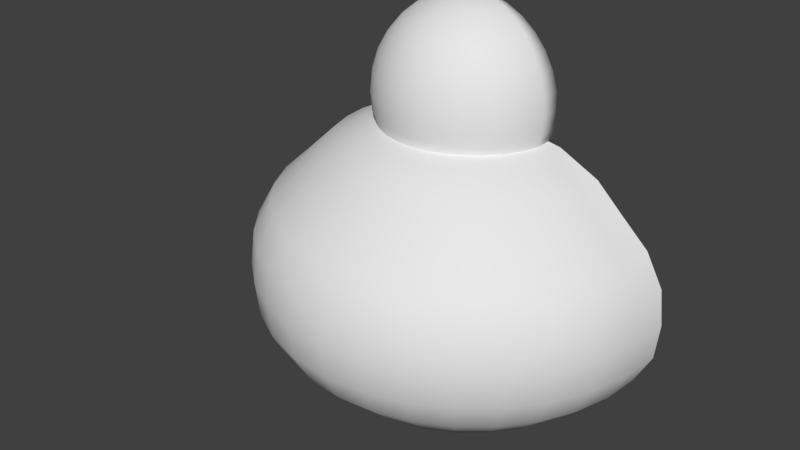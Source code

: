 # Source: Brioche_01_SPLIT.blend  (saved by Blender 2.78.0; exported with 4.5.12 LTS)
import bpy
from mathutils import Matrix  # noqa: F401  (used for matrix-valued properties, if any)

bpy.ops.wm.read_factory_settings(use_empty=True)
scene = bpy.context.scene
scene.name = 'Scene'

# ---- collections
col_collection_1 = bpy.data.collections.new('Collection 1'); scene.collection.children.link(col_collection_1)

# ---- materials (node trees are filled in below, after node groups)
mat_material = bpy.data.materials.new('Material')
mat_material.alpha_threshold = 0.0
mat_material.use_transparent_shadow = False
mat_material.roughness = 0.5
mat_material.line_color = (0.0, 0.0, 0.0, 1.0)

# ---- material node trees

# ---- world
world_world = bpy.data.worlds.new('World'); scene.world = world_world
world_world.color = (0.05088, 0.05088, 0.05088)
world_world.use_sun_shadow = False
world_world.sun_shadow_jitter_overblur = 0.0
world_world.cycles.sampling_method = 'MANUAL'

# ---- meshes
me_cube_001 = bpy.data.meshes.new('Cube.001')
me_cube_001.from_pydata([(0.04226, 0.203, 2.902), (0.0829, 0.4073, 2.838), (0.1204, 0.5956, 2.736), (0.1532, 0.7606, 2.598), (0.1801, 0.8961, 2.429), (0.2001, 0.9967, 2.238), (0.2125, 1.059, 2.029), (0.2166, 1.08, 1.813), (0.2125, 1.059, 1.596), (0.2001, 0.9967, 1.388), (0.0829, 0.1907, 2.902), (0.1626, 0.3831, 2.838), (0.2361, 0.5605, 2.736), (0.3005, 0.716, 2.598), (0.3533, 0.8435, 2.429), (0.3926, 0.9383, 2.238), (0.4168, 0.9967, 2.029), (0.4249, 1.016, 1.813), (0.4168, 0.9967, 1.596), (0.3926, 0.9383, 1.388), (0.1204, 0.1707, 2.902), (0.2361, 0.3439, 2.838), (0.3427, 0.5035, 2.736), (0.4362, 0.6434, 2.598), (0.5129, 0.7582, 2.429), (0.5699, 0.8435, 2.238), (0.6051, 0.8961, 2.029), (0.6169, 0.9138, 1.813), (0.6051, 0.8961, 1.596), (0.5699, 0.8435, 1.388), (0.1532, 0.1437, 2.902), (0.3005, 0.291, 2.838), (0.4362, 0.4268, 2.736), (0.5552, 0.5458, 2.598), (0.6528, 0.6434, 2.429), (0.7254, 0.716, 2.238), (0.7701, 0.7606, 2.029), (0.7852, 0.7757, 1.813), (0.7701, 0.7606, 1.596), (0.7254, 0.716, 1.388), (0.1801, 0.1109, 2.902), (0.3533, 0.2266, 2.838), (0.5129, 0.3333, 2.736), (0.6528, 0.4268, 2.598), (0.7677, 0.5035, 2.429), (0.853, 0.5605, 2.238), (0.9055, 0.5956, 2.029), (0.9233, 0.6075, 1.813), (0.9055, 0.5956, 1.596), (0.853, 0.5605, 1.388), (0.2001, 0.07346, 2.902), (0.3926, 0.1532, 2.838), (0.5699, 0.2266, 2.736), (0.7254, 0.291, 2.598), (0.853, 0.3439, 2.429), (0.9478, 0.3831, 2.238), (1.006, 0.4073, 2.029), (1.026, 0.4155, 1.813), (1.006, 0.4073, 1.596), (0.9478, 0.3831, 1.388), (0.2125, 0.03282, 2.902), (0.4168, 0.07346, 2.838), (0.6051, 0.1109, 2.736), (0.7701, 0.1437, 2.598), (0.9055, 0.1707, 2.429), (1.006, 0.1907, 2.238), (1.068, 0.203, 2.029), (1.089, 0.2072, 1.813), (1.068, 0.203, 1.596), (1.006, 0.1907, 1.388), (0.2166, -0.00944, 2.902), (0.4249, -0.00944, 2.838), (0.6169, -0.00944, 2.736), (0.7852, -0.00944, 2.598), (0.9233, -0.00944, 2.429), (1.026, -0.00944, 2.238), (1.089, -0.00944, 2.029), (1.11, -0.00944, 1.813), (1.089, -0.00944, 1.596), (1.026, -0.00944, 1.452), (-2.041e-07, -0.00944, 2.923), (-0.2166, -0.00944, 2.902), (-0.4249, -0.00944, 2.838), (-0.6169, -0.00944, 2.736), (-0.7852, -0.00944, 2.598), (-0.9233, -0.00944, 2.429), (-1.026, -0.00944, 2.238), (-1.089, -0.00944, 2.029), (-1.11, -0.00944, 1.813), (-1.089, -0.00944, 1.596), (-1.026, -0.00944, 1.452), (-0.2125, 0.03282, 2.902), (-0.4168, 0.07346, 2.838), (-0.6051, 0.1109, 2.736), (-0.7701, 0.1437, 2.598), (-0.9055, 0.1707, 2.429), (-1.006, 0.1907, 2.238), (-1.068, 0.203, 2.029), (-1.089, 0.2072, 1.813), (-1.068, 0.203, 1.596), (-1.006, 0.1907, 1.388), (-0.2001, 0.07346, 2.902), (-0.3926, 0.1532, 2.838), (-0.5699, 0.2266, 2.736), (-0.7254, 0.291, 2.598), (-0.853, 0.3439, 2.429), (-0.9478, 0.3831, 2.238), (-1.006, 0.4073, 2.029), (-1.026, 0.4155, 1.813), (-1.006, 0.4073, 1.596), (-0.9478, 0.3831, 1.388), (-0.1801, 0.1109, 2.902), (-0.3533, 0.2266, 2.838), (-0.5129, 0.3333, 2.736), (-0.6528, 0.4268, 2.598), (-0.7677, 0.5035, 2.429), (-0.853, 0.5605, 2.238), (-0.9055, 0.5956, 2.029), (-0.9233, 0.6075, 1.813), (-0.9055, 0.5956, 1.596), (-0.853, 0.5605, 1.388), (-0.1532, 0.1437, 2.902), (-0.3005, 0.291, 2.838), (-0.4362, 0.4268, 2.736), (-0.5552, 0.5458, 2.598), (-0.6528, 0.6434, 2.429), (-0.7254, 0.716, 2.238), (-0.7701, 0.7606, 2.029), (-0.7852, 0.7757, 1.813), (-0.7701, 0.7606, 1.596), (-0.7254, 0.716, 1.388), (-0.1204, 0.1707, 2.902), (-0.2361, 0.3439, 2.838), (-0.3427, 0.5035, 2.736), (-0.4362, 0.6434, 2.598), (-0.5129, 0.7582, 2.429), (-0.5699, 0.8435, 2.238), (-0.6051, 0.8961, 2.029), (-0.6169, 0.9138, 1.813), (-0.6051, 0.8961, 1.596), (-0.5699, 0.8435, 1.388), (-0.0829, 0.1907, 2.902), (-0.1626, 0.3831, 2.838), (-0.2361, 0.5605, 2.736), (-0.3005, 0.716, 2.598), (-0.3533, 0.8435, 2.429), (-0.3926, 0.9383, 2.238), (-0.4168, 0.9967, 2.029), (-0.4249, 1.016, 1.813), (-0.4168, 0.9967, 1.596), (-0.3926, 0.9383, 1.388), (-0.04226, 0.203, 2.902), (-0.0829, 0.4073, 2.838), (-0.1204, 0.5956, 2.736), (-0.1532, 0.7606, 2.598), (-0.1801, 0.8961, 2.429), (-0.2001, 0.9967, 2.238), (-0.2125, 1.059, 2.029), (-0.2166, 1.08, 1.813), (-0.2125, 1.059, 1.596), (-0.2001, 0.9967, 1.388), (3.855e-08, 0.2072, 2.902), (8.406e-08, 0.4155, 2.838), (1.171e-07, 0.6075, 2.736), (1.668e-07, 0.7757, 2.598), (2.992e-07, 0.9138, 2.429), (6.751e-08, 1.016, 2.238), (2.826e-07, 1.08, 2.029), (2.992e-07, 1.101, 1.813), (2.826e-07, 1.08, 1.596), (6.751e-08, 1.016, 1.388), (0.4104, -2.43e-07, -1.654), (0.8397, -2.344e-07, -1.643), (1.235, -3.205e-07, -1.645), (1.582, -2.688e-07, -1.606), (1.9, -3.057e-07, -1.337), (2.226, -5.477e-08, -1.03), (2.433, -4.684e-07, -0.6475), (2.481, -4.305e-07, -0.2258), (2.433, -4.684e-07, 0.1959), (2.226, -1.653e-07, 0.5787), (1.9, -3.057e-07, 0.885), (1.582, -2.688e-07, 1.192), (1.108, -2.102e-07, 1.43), (1.026, -0.00944, 1.452), (0.4104, -2.86e-07, 1.482), (0.4018, 0.08798, 1.482), (0.8229, 0.1726, 1.471), (1.086, 0.2506, 1.43), (1.551, 0.3189, 1.192), (1.863, 0.3816, 0.885), (2.183, 0.4458, 0.5787), (2.386, 0.4866, 0.1959), (2.433, 0.4961, -0.2258), (2.386, 0.4866, -0.6475), (2.183, 0.4458, -1.03), (1.863, 0.3816, -1.337), (1.551, 0.3189, -1.606), (1.211, 0.2506, -1.645), (0.8229, 0.1726, -1.643), (0.4018, 0.08798, -1.654), (0.3764, 0.1726, -1.654), (0.7731, 0.3385, -1.643), (1.139, 0.4915, -1.645), (1.459, 0.6255, -1.606), (1.753, 0.7485, -1.337), (2.054, 0.8744, -1.03), (2.245, 0.9544, -0.6475), (2.29, 0.9731, -0.2258), (2.245, 0.9544, 0.1959), (2.054, 0.8744, 0.5787), (1.753, 0.7485, 0.885), (1.459, 0.6255, 1.192), (1.021, 0.4915, 1.43), (0.7731, 0.3385, 1.471), (0.3764, 0.1726, 1.482), (0.3352, 0.2506, 1.482), (0.6921, 0.4915, 1.471), (0.9154, 0.7135, 1.43), (1.309, 0.9081, 1.192), (1.574, 1.087, 0.885), (1.845, 1.269, 0.5786), (2.017, 1.386, 0.1959), (2.057, 1.413, -0.2258), (2.017, 1.386, -0.6475), (1.845, 1.269, -1.03), (1.574, 1.087, -1.337), (1.309, 0.9081, -1.606), (1.021, 0.7135, -1.645), (0.6921, 0.4915, -1.643), (0.3352, 0.2506, -1.654), (0.2796, 0.3189, -1.654), (0.5832, 0.6255, -1.643), (0.863, 0.9081, -1.646), (1.108, 1.156, -1.606), (1.333, 1.383, -1.337), (1.563, 1.616, -1.03), (1.71, 1.764, -0.6475), (1.744, 1.798, -0.2258), (1.71, 1.764, 0.1959), (1.563, 1.616, 0.5786), (1.333, 1.383, 0.885), (1.108, 1.156, 1.191), (0.7731, 0.9081, 1.43), (0.5832, 0.6255, 1.471), (0.2796, 0.3189, 1.482), (0.212, 0.375, 1.482), (0.4505, 0.7356, 1.471), (0.5997, 1.068, 1.43), (0.863, 1.359, 1.191), (1.04, 1.626, 0.8849), (1.221, 1.9, 0.5786), (1.336, 2.074, 0.1959), (1.363, 2.114, -0.2258), (1.336, 2.074, -0.6475), (1.221, 1.9, -1.03), (1.04, 1.626, -1.337), (0.863, 1.359, -1.606), (0.6703, 1.068, -1.646), (0.4505, 0.7356, -1.643), (0.212, 0.375, -1.654), (0.1348, 0.4167, -1.654), (0.2991, 0.8173, -1.643), (0.4505, 1.187, -1.646), (0.5832, 1.51, -1.606), (0.7048, 1.807, -1.337), (0.8295, 2.111, -1.03), (0.9088, 2.304, -0.6475), (0.9273, 2.349, -0.2258), (0.9088, 2.304, 0.1959), (0.8295, 2.111, 0.5786), (0.7048, 1.807, 0.8849), (0.5832, 1.51, 1.191), (0.4018, 1.187, 1.43), (0.2991, 0.8173, 1.471), (0.1348, 0.4167, 1.482), (0.05102, 0.4423, 1.482), (0.1348, 0.8677, 1.471), (0.1872, 1.26, 1.43), (0.2796, 1.603, 1.191), (0.3416, 1.918, 0.8849), (0.4052, 2.241, 0.5786), (0.4456, 2.446, 0.1959), (0.455, 2.494, -0.2258), (0.4456, 2.446, -0.6475), (0.4052, 2.241, -1.03), (0.3416, 1.918, -1.337), (0.2796, 1.603, -1.607), (0.212, 1.26, -1.647), (0.1348, 0.8677, -1.643), (0.05102, 0.4423, -1.654), (-0.03608, -8.168e-07, 1.486), (-1.972, 1.5e-07, 0.885), (-2.298, -2.759e-07, 0.5787), (-2.505, 2.894e-07, 0.1959), (-2.554, 1.758e-07, -0.2258), (-2.505, 2.894e-07, -0.6475), (-2.298, -2.759e-07, -1.03), (-1.972, 1.5e-07, -1.337), (-1.654, 4.12e-08, -1.606), (-1.308, -1.31e-07, -1.645), (-0.9119, -1.138e-07, -1.643), (-0.4826, -2.602e-07, -1.654), (-1.654, 4.12e-08, 1.192), (-1.18, -2.241e-07, 1.43), (-1.026, -0.00944, 1.452), (-0.4826, -2.516e-07, 1.482), (-1.935, 0.3816, 0.885), (-2.255, 0.4458, 0.5787), (-2.458, 0.4866, 0.1959), (-2.505, 0.4961, -0.2258), (-2.458, 0.4866, -0.6475), (-2.255, 0.4458, -1.03), (-1.935, 0.3816, -1.337), (-1.623, 0.3189, -1.606), (-1.283, 0.2506, -1.645), (-0.8951, 0.1726, -1.643), (-0.474, 0.08798, -1.654), (-1.623, 0.3189, 1.192), (-1.158, 0.2506, 1.43), (-0.8951, 0.1726, 1.471), (-0.474, 0.08798, 1.482), (-1.825, 0.7485, 0.885), (-2.126, 0.8744, 0.5787), (-2.317, 0.9544, 0.1959), (-2.362, 0.9731, -0.2258), (-2.317, 0.9544, -0.6475), (-2.126, 0.8744, -1.03), (-1.825, 0.7485, -1.337), (-1.531, 0.6255, -1.606), (-1.211, 0.4915, -1.645), (-0.8452, 0.3385, -1.643), (-0.4486, 0.1726, -1.654), (-1.531, 0.6255, 1.192), (-1.093, 0.4915, 1.43), (-0.8452, 0.3385, 1.471), (-0.4486, 0.1726, 1.482), (-1.646, 1.087, 0.885), (-1.917, 1.269, 0.5786), (-2.089, 1.386, 0.1959), (-2.129, 1.413, -0.2258), (-2.089, 1.386, -0.6475), (-1.917, 1.269, -1.03), (-1.646, 1.087, -1.337), (-1.382, 0.9081, -1.606), (-1.093, 0.7135, -1.645), (-0.7643, 0.4915, -1.643), (-0.4073, 0.2506, -1.654), (-0.03608, -2.842e-07, -1.658), (-1.382, 0.9081, 1.192), (-0.9876, 0.7135, 1.43), (-0.7643, 0.4915, 1.471), (-0.4073, 0.2506, 1.482), (-1.405, 1.383, 0.885), (-1.636, 1.616, 0.5786), (-1.782, 1.764, 0.1959), (-1.816, 1.798, -0.2258), (-1.782, 1.764, -0.6475), (-1.636, 1.616, -1.03), (-1.405, 1.383, -1.337), (-1.18, 1.156, -1.606), (-0.9351, 0.9081, -1.646), (-0.6554, 0.6255, -1.643), (-0.3518, 0.3189, -1.654), (-1.18, 1.156, 1.191), (-0.8452, 0.9081, 1.43), (-0.6554, 0.6255, 1.471), (-0.3518, 0.3189, 1.482), (-1.112, 1.626, 0.8849), (-1.293, 1.9, 0.5786), (-1.408, 2.074, 0.1959), (-1.435, 2.114, -0.2258), (-1.408, 2.074, -0.6475), (-1.293, 1.9, -1.03), (-1.112, 1.626, -1.337), (-0.9351, 1.359, -1.606), (-0.7425, 1.068, -1.646), (-0.5227, 0.7356, -1.643), (-0.2841, 0.375, -1.654), (-0.9351, 1.359, 1.191), (-0.6718, 1.068, 1.43), (-0.5227, 0.7356, 1.471), (-0.2841, 0.375, 1.482), (-0.777, 1.807, 0.8849), (-0.9017, 2.111, 0.5786), (-0.981, 2.304, 0.1959), (-0.9995, 2.349, -0.2258), (-0.981, 2.304, -0.6475), (-0.9017, 2.111, -1.03), (-0.777, 1.807, -1.337), (-0.6554, 1.51, -1.606), (-0.5227, 1.187, -1.646), (-0.3712, 0.8173, -1.643), (-0.2069, 0.4167, -1.654), (-0.6554, 1.51, 1.191), (-0.474, 1.187, 1.43), (-0.3712, 0.8173, 1.471), (-0.2069, 0.4167, 1.482), (-0.4138, 1.918, 0.8849), (-0.4774, 2.241, 0.5786), (-0.5178, 2.446, 0.1959), (-0.5272, 2.494, -0.2258), (-0.5178, 2.446, -0.6475), (-0.4774, 2.241, -1.03), (-0.4138, 1.918, -1.337), (-0.3518, 1.603, -1.607), (-0.2841, 1.26, -1.647), (-0.2069, 0.8677, -1.643), (-0.1232, 0.4423, -1.654), (-0.3518, 1.603, 1.191), (-0.2593, 1.26, 1.43), (-0.2069, 0.8677, 1.471), (-0.1232, 0.4423, 1.482), (-0.03608, 1.956, 0.8849), (-0.03608, 2.285, 0.5786), (-0.03608, 2.494, 0.1959), (-0.03608, 2.543, -0.2258), (-0.03608, 2.494, -0.6475), (-0.03608, 2.285, -1.03), (-0.03608, 1.956, -1.337), (-0.03608, 1.635, -1.607), (-0.03608, 1.284, -1.647), (-0.03608, 0.8846, -1.643), (-0.03608, 0.451, -1.654), (-0.03608, 1.635, 1.191), (-0.03608, 1.284, 1.43), (-0.03608, 0.8846, 1.471), (-0.03608, 0.451, 1.482), (0.4015, -0.03616, -1.625), (0.8223, -0.03616, -1.614), (1.21, -0.03616, -1.615), (1.55, -0.03616, -1.577), (1.862, -0.03616, -1.313), (2.181, -0.03616, -1.013), (2.384, -0.03616, -0.6379), (2.431, -0.03616, -0.2246), (2.384, -0.03616, 0.1887), (2.181, -0.03616, 0.5639), (1.862, -0.03616, 0.8641), (1.55, -0.03616, 1.165), (1.085, -0.03616, 1.398), (-1.934, -0.03616, 0.8641), (-2.253, -0.03616, 0.5639), (-2.456, -0.03616, 0.1887), (-2.503, -0.03616, -0.2246), (-2.456, -0.03616, -0.6379), (-2.253, -0.03616, -1.013), (-1.934, -0.03616, -1.313), (-1.622, -0.03616, -1.577), (-1.282, -0.03616, -1.615), (-0.8945, -0.03616, -1.614), (-0.4737, -0.03616, -1.625), (-1.622, -0.03616, 1.165), (-1.158, -0.03616, 1.398), (-0.03608, -0.03616, -1.628)], [], [(168, 167, 6, 7), (161, 80, 0), (169, 168, 7, 8), (162, 161, 0, 1), (170, 169, 8, 9), (163, 162, 1, 2), (164, 163, 2, 3), (165, 164, 3, 4), (166, 165, 4, 5), (167, 166, 5, 6), (6, 5, 15, 16), (7, 6, 16, 17), (0, 80, 10), (8, 7, 17, 18), (1, 0, 10, 11), (9, 8, 18, 19), (2, 1, 11, 12), (3, 2, 12, 13), (4, 3, 13, 14), (5, 4, 14, 15), (13, 12, 22, 23), (14, 13, 23, 24), (15, 14, 24, 25), (16, 15, 25, 26), (17, 16, 26, 27), (10, 80, 20), (18, 17, 27, 28), (11, 10, 20, 21), (19, 18, 28, 29), (12, 11, 21, 22), (27, 26, 36, 37), (20, 80, 30), (28, 27, 37, 38), (21, 20, 30, 31), (29, 28, 38, 39), (22, 21, 31, 32), (23, 22, 32, 33), (24, 23, 33, 34), (25, 24, 34, 35), (26, 25, 35, 36), (33, 32, 42, 43), (34, 33, 43, 44), (35, 34, 44, 45), (36, 35, 45, 46), (37, 36, 46, 47), (30, 80, 40), (38, 37, 47, 48), (31, 30, 40, 41), (39, 38, 48, 49), (32, 31, 41, 42), (47, 46, 56, 57), (40, 80, 50), (48, 47, 57, 58), (41, 40, 50, 51), (49, 48, 58, 59), (42, 41, 51, 52), (43, 42, 52, 53), (44, 43, 53, 54), (45, 44, 54, 55), (46, 45, 55, 56), (54, 53, 63, 64), (55, 54, 64, 65), (56, 55, 65, 66), (57, 56, 66, 67), (50, 80, 60), (58, 57, 67, 68), (51, 50, 60, 61), (59, 58, 68, 69), (52, 51, 61, 62), (53, 52, 62, 63), (60, 80, 70), (68, 67, 77, 78), (61, 60, 70, 71), (69, 68, 78, 79), (62, 61, 71, 72), (63, 62, 72, 73), (64, 63, 73, 74), (65, 64, 74, 75), (66, 65, 75, 76), (67, 66, 76, 77), (90, 89, 99, 100), (83, 82, 92, 93), (84, 83, 93, 94), (85, 84, 94, 95), (86, 85, 95, 96), (87, 86, 96, 97), (88, 87, 97, 98), (81, 80, 91), (89, 88, 98, 99), (82, 81, 91, 92), (97, 96, 106, 107), (98, 97, 107, 108), (91, 80, 101), (99, 98, 108, 109), (92, 91, 101, 102), (100, 99, 109, 110), (93, 92, 102, 103), (94, 93, 103, 104), (95, 94, 104, 105), (96, 95, 105, 106), (103, 102, 112, 113), (104, 103, 113, 114), (105, 104, 114, 115), (106, 105, 115, 116), (107, 106, 116, 117), (108, 107, 117, 118), (101, 80, 111), (109, 108, 118, 119), (102, 101, 111, 112), (110, 109, 119, 120), (117, 116, 126, 127), (118, 117, 127, 128), (111, 80, 121), (119, 118, 128, 129), (112, 111, 121, 122), (120, 119, 129, 130), (113, 112, 122, 123), (114, 113, 123, 124), (115, 114, 124, 125), (116, 115, 125, 126), (124, 123, 133, 134), (125, 124, 134, 135), (126, 125, 135, 136), (127, 126, 136, 137), (128, 127, 137, 138), (121, 80, 131), (129, 128, 138, 139), (122, 121, 131, 132), (130, 129, 139, 140), (123, 122, 132, 133), (138, 137, 147, 148), (131, 80, 141), (139, 138, 148, 149), (132, 131, 141, 142), (140, 139, 149, 150), (133, 132, 142, 143), (134, 133, 143, 144), (135, 134, 144, 145), (136, 135, 145, 146), (137, 136, 146, 147), (145, 144, 154, 155), (146, 145, 155, 156), (147, 146, 156, 157), (148, 147, 157, 158), (141, 80, 151), (149, 148, 158, 159), (142, 141, 151, 152), (150, 149, 159, 160), (143, 142, 152, 153), (144, 143, 153, 154), (151, 80, 161), (159, 158, 168, 169), (152, 151, 161, 162), (160, 159, 169, 170), (153, 152, 162, 163), (154, 153, 163, 164), (155, 154, 164, 165), (156, 155, 165, 166), (157, 156, 166, 167), (158, 157, 167, 168), (215, 291, 186), (203, 204, 197, 198), (201, 202, 199, 200), (204, 205, 196, 197), (209, 210, 191, 192), (210, 211, 190, 191), (208, 209, 192, 193), (212, 213, 188, 189), (206, 207, 194, 195), (205, 206, 195, 196), (196, 195, 176, 175), (211, 212, 189, 190), (202, 203, 198, 199), (213, 214, 187, 188), (348, 201, 200), (188, 187, 184, 183), (194, 193, 178, 177), (199, 198, 173, 172), (187, 186, 185, 184), (195, 194, 177, 176), (200, 199, 172, 171), (190, 189, 182, 181), (189, 188, 183, 182), (348, 200, 171), (191, 190, 181, 180), (198, 197, 174, 173), (193, 192, 179, 178), (192, 191, 180, 179), (197, 196, 175, 174), (186, 291, 185), (226, 225, 206, 205), (220, 219, 212, 211), (216, 291, 215), (348, 231, 230), (237, 238, 223, 224), (239, 240, 221, 222), (233, 234, 227, 228), (241, 242, 219, 220), (228, 227, 204, 203), (236, 237, 224, 225), (240, 241, 220, 221), (245, 291, 216), (232, 233, 228, 229), (234, 235, 226, 227), (224, 223, 208, 207), (415, 414, 281, 282), (348, 423, 290), (424, 425, 278, 279), (417, 416, 283, 284), (413, 424, 279, 280), (223, 222, 209, 208), (420, 419, 286, 287), (426, 427, 276, 277), (414, 413, 280, 281), (422, 421, 288, 289), (425, 426, 277, 278), (219, 218, 213, 212), (421, 420, 287, 288), (416, 415, 282, 283), (423, 422, 289, 290), (418, 417, 284, 285), (427, 291, 276), (230, 229, 202, 201), (281, 280, 271, 270), (287, 286, 265, 264), (289, 288, 263, 262), (288, 287, 264, 263), (419, 418, 285, 286), (229, 228, 203, 202), (278, 277, 274, 273), (290, 289, 262, 261), (276, 291, 275), (284, 283, 268, 267), (348, 290, 261), (214, 215, 186, 187), (244, 245, 216, 217), (242, 243, 218, 219), (231, 232, 229, 230), (248, 247, 244, 243), (249, 248, 243, 242), (218, 217, 214, 213), (286, 285, 266, 265), (279, 278, 273, 272), (280, 279, 272, 271), (282, 281, 270, 269), (277, 276, 275, 274), (222, 221, 210, 209), (268, 269, 252, 253), (266, 267, 254, 255), (275, 291, 246), (283, 282, 269, 268), (285, 284, 267, 266), (227, 226, 205, 204), (267, 268, 253, 254), (263, 264, 257, 258), (264, 265, 256, 257), (274, 275, 246, 247), (273, 274, 247, 248), (217, 216, 215, 214), (269, 270, 251, 252), (261, 262, 259, 260), (270, 271, 250, 251), (265, 266, 255, 256), (272, 273, 248, 249), (348, 230, 201), (255, 254, 237, 236), (251, 250, 241, 240), (262, 263, 258, 259), (271, 272, 249, 250), (348, 261, 260), (221, 220, 211, 210), (250, 249, 242, 241), (257, 256, 235, 234), (260, 259, 232, 231), (246, 291, 245), (258, 257, 234, 233), (207, 208, 193, 194), (238, 239, 222, 223), (235, 236, 225, 226), (243, 244, 217, 218), (252, 251, 240, 239), (259, 258, 233, 232), (225, 224, 207, 206), (256, 255, 236, 235), (348, 260, 231), (253, 252, 239, 238), (254, 253, 238, 237), (247, 246, 245, 244), (304, 305, 320, 319), (293, 292, 307, 308), (348, 302, 317), (299, 298, 313, 314), (303, 304, 319, 318), (295, 294, 309, 310), (302, 301, 316, 317), (292, 303, 318, 307), (294, 293, 308, 309), (301, 300, 315, 316), (306, 291, 321), (297, 296, 311, 312), (296, 295, 310, 311), (305, 306, 321, 320), (298, 297, 312, 313), (300, 299, 314, 315), (316, 315, 330, 331), (321, 291, 336), (312, 311, 326, 327), (311, 310, 325, 326), (320, 321, 336, 335), (313, 312, 327, 328), (315, 314, 329, 330), (319, 320, 335, 334), (308, 307, 322, 323), (348, 317, 332), (314, 313, 328, 329), (318, 319, 334, 333), (310, 309, 324, 325), (317, 316, 331, 332), (307, 318, 333, 322), (309, 308, 323, 324), (323, 322, 337, 338), (348, 332, 347), (329, 328, 343, 344), (333, 334, 350, 349), (325, 324, 339, 340), (332, 331, 346, 347), (322, 333, 349, 337), (324, 323, 338, 339), (331, 330, 345, 346), (336, 291, 352), (327, 326, 341, 342), (326, 325, 340, 341), (335, 336, 352, 351), (328, 327, 342, 343), (330, 329, 344, 345), (334, 335, 351, 350), (352, 291, 367), (342, 341, 357, 358), (341, 340, 356, 357), (351, 352, 367, 366), (343, 342, 358, 359), (345, 344, 360, 361), (350, 351, 366, 365), (338, 337, 353, 354), (348, 347, 363), (344, 343, 359, 360), (349, 350, 365, 364), (340, 339, 355, 356), (347, 346, 362, 363), (337, 349, 364, 353), (339, 338, 354, 355), (346, 345, 361, 362), (348, 363, 378), (360, 359, 374, 375), (364, 365, 380, 379), (356, 355, 370, 371), (363, 362, 377, 378), (353, 364, 379, 368), (355, 354, 369, 370), (362, 361, 376, 377), (367, 291, 382), (358, 357, 372, 373), (357, 356, 371, 372), (366, 367, 382, 381), (359, 358, 373, 374), (361, 360, 375, 376), (365, 366, 381, 380), (354, 353, 368, 369), (373, 372, 387, 388), (372, 371, 386, 387), (381, 382, 397, 396), (374, 373, 388, 389), (376, 375, 390, 391), (380, 381, 396, 395), (369, 368, 383, 384), (348, 378, 393), (375, 374, 389, 390), (379, 380, 395, 394), (371, 370, 385, 386), (378, 377, 392, 393), (368, 379, 394, 383), (370, 369, 384, 385), (377, 376, 391, 392), (382, 291, 397), (390, 389, 404, 405), (394, 395, 410, 409), (386, 385, 400, 401), (393, 392, 407, 408), (383, 394, 409, 398), (385, 384, 399, 400), (392, 391, 406, 407), (397, 291, 412), (388, 387, 402, 403), (387, 386, 401, 402), (396, 397, 412, 411), (389, 388, 403, 404), (391, 390, 405, 406), (395, 396, 411, 410), (384, 383, 398, 399), (348, 393, 408), (411, 412, 427, 426), (404, 403, 418, 419), (406, 405, 420, 421), (410, 411, 426, 425), (399, 398, 413, 414), (348, 408, 423), (405, 404, 419, 420), (409, 410, 425, 424), (401, 400, 415, 416), (408, 407, 422, 423), (398, 409, 424, 413), (400, 399, 414, 415), (407, 406, 421, 422), (412, 291, 427), (403, 402, 417, 418), (402, 401, 416, 417), (71, 70, 80, 81, 82, 83, 84, 85, 86, 87, 88, 89, 90, 79, 78, 77, 76, 75, 74, 73, 72), (182, 183, 440, 439), (185, 184, 183, 182, 181, 180, 179, 178, 177, 176, 175, 174, 173, 172, 171, 348, 302, 301, 300, 299, 298, 297, 296, 295, 294, 293, 292, 303, 304, 305, 306, 291), (302, 348, 454, 451), (301, 302, 451, 450), (294, 295, 444, 443), (174, 175, 432, 431), (293, 294, 443, 442), (295, 296, 445, 444), (297, 298, 447, 446), (453, 305, 304), (184, 440, 183), (179, 180, 437, 436), (304, 303, 452, 453), (176, 177, 434, 433), (303, 292, 441, 452), (181, 182, 439, 438), (178, 179, 436, 435), (300, 301, 450, 449), (180, 181, 438, 437), (348, 171, 428, 454), (296, 297, 446, 445), (172, 173, 430, 429), (175, 176, 433, 432), (299, 300, 449, 448), (171, 172, 429, 428), (292, 293, 442, 441), (177, 178, 435, 434), (298, 299, 448, 447), (173, 174, 431, 430)])
me_cube_001.polygons.foreach_set('use_smooth', [1, 1, 1, 1, 1, 1, 1, 1, 1, 1, 1, 1, 1, 1, 1, 1, 1, 1, 1, 1, 1, 1, 1, 1, 1, 1, 1, 1, 1, 1, 1, 1, 1, 1, 1, 1, 1, 1, 1, 1, 1, 1, 1, 1, 1, 1, 1, 1, 1, 1, 1, 1, 1, 1, 1, 1, 1, 1, 1, 1, 1, 1, 1, 1, 1, 1, 1, 1, 1, 1, 1, 1, 1, 1, 1, 1, 1, 1, 1, 1, 1, 1, 1, 1, 1, 1, 1, 1, 1, 1, 1, 1, 1, 1, 1, 1, 1, 1, 1, 1, 1, 1, 1, 1, 1, 1, 1, 1, 1, 1, 1, 1, 1, 1, 1, 1, 1, 1, 1, 1, 1, 1, 1, 1, 1, 1, 1, 1, 1, 1, 1, 1, 1, 1, 1, 1, 1, 1, 1, 1, 1, 1, 1, 1, 1, 1, 1, 1, 1, 1, 1, 1, 1, 1, 1, 1, 1, 1, 1, 1, 1, 1, 1, 1, 1, 1, 1, 1, 1, 1, 1, 1, 1, 1, 1, 1, 1, 1, 1, 1, 1, 1, 1, 1, 1, 1, 1, 1, 1, 1, 1, 1, 1, 1, 1, 1, 1, 1, 1, 1, 1, 1, 1, 1, 1, 1, 1, 1, 1, 1, 1, 1, 1, 1, 1, 1, 1, 1, 1, 1, 1, 1, 1, 1, 1, 1, 1, 1, 1, 1, 1, 1, 1, 1, 1, 1, 1, 1, 1, 1, 1, 1, 1, 1, 1, 1, 1, 1, 1, 1, 1, 1, 1, 1, 1, 1, 1, 1, 1, 1, 1, 1, 1, 1, 1, 1, 1, 1, 1, 1, 1, 1, 1, 1, 1, 1, 1, 1, 1, 1, 1, 1, 1, 1, 1, 1, 1, 1, 1, 1, 1, 1, 1, 1, 1, 1, 1, 1, 1, 1, 1, 1, 1, 1, 1, 1, 1, 1, 1, 1, 1, 1, 1, 1, 1, 1, 1, 1, 1, 1, 1, 1, 1, 1, 1, 1, 1, 1, 1, 1, 1, 1, 1, 1, 1, 1, 1, 1, 1, 1, 1, 1, 1, 1, 1, 1, 1, 1, 1, 1, 1, 1, 1, 1, 1, 1, 1, 1, 1, 1, 1, 1, 1, 1, 1, 1, 1, 1, 1, 1, 1, 1, 1, 1, 1, 1, 1, 1, 1, 1, 1, 1, 1, 1, 1, 1, 1, 1, 1, 1, 1, 1, 1, 1, 1, 1, 1, 1, 1, 1, 1, 1, 1, 1, 1, 1, 1, 1, 1, 1, 1, 1, 1, 1, 1, 1, 1, 1, 0, 1, 1, 1, 1, 1, 1, 1, 0, 0, 1, 1, 1, 1, 1, 1, 1, 1, 1, 1, 1, 1, 1, 1, 1, 1, 1, 1])
_uv = me_cube_001.uv_layers.new(name='UVMap')
_uv.uv.foreach_set('vector', [0.4967, 0.6534, 0.4967, 0.6785, 0.4783, 0.6785, 0.4779, 0.6534, 0.4967, 0.7793, 0.4967, 0.7818, 0.493, 0.7793, 0.4967, 0.6284, 0.4967, 0.6534, 0.4779, 0.6534, 0.4783, 0.6284, 0.4967, 0.772, 0.4967, 0.7793, 0.493, 0.7793, 0.4895, 0.772, 0.4967, 0.6043, 0.4967, 0.6284, 0.4783, 0.6284, 0.4793, 0.6043, 0.4967, 0.7602, 0.4967, 0.772, 0.4895, 0.772, 0.4863, 0.7602, 0.4967, 0.7442, 0.4967, 0.7602, 0.4863, 0.7602, 0.4834, 0.7442, 0.4967, 0.7247, 0.4967, 0.7442, 0.4834, 0.7442, 0.4811, 0.7247, 0.4967, 0.7026, 0.4967, 0.7247, 0.4811, 0.7247, 0.4793, 0.7026, 0.4967, 0.6785, 0.4967, 0.7026, 0.4793, 0.7026, 0.4783, 0.6785, 0.4783, 0.6785, 0.4793, 0.7026, 0.4627, 0.7026, 0.4606, 0.6785, 0.4779, 0.6534, 0.4783, 0.6785, 0.4606, 0.6785, 0.4599, 0.6534, 0.493, 0.7793, 0.4967, 0.7818, 0.4895, 0.7793, 0.4783, 0.6284, 0.4779, 0.6534, 0.4599, 0.6534, 0.4606, 0.6284, 0.4895, 0.772, 0.493, 0.7793, 0.4895, 0.7793, 0.4826, 0.772, 0.4793, 0.6043, 0.4783, 0.6284, 0.4606, 0.6284, 0.4627, 0.6043, 0.4863, 0.7602, 0.4895, 0.772, 0.4826, 0.772, 0.4762, 0.7602, 0.4834, 0.7442, 0.4863, 0.7602, 0.4762, 0.7602, 0.4706, 0.7442, 0.4811, 0.7247, 0.4834, 0.7442, 0.4706, 0.7442, 0.4661, 0.7247, 0.4793, 0.7026, 0.4811, 0.7247, 0.4661, 0.7247, 0.4627, 0.7026, 0.4706, 0.7442, 0.4762, 0.7602, 0.467, 0.7602, 0.4589, 0.7442, 0.4661, 0.7247, 0.4706, 0.7442, 0.4589, 0.7442, 0.4522, 0.7247, 0.4627, 0.7026, 0.4661, 0.7247, 0.4522, 0.7247, 0.4473, 0.7026, 0.4606, 0.6785, 0.4627, 0.7026, 0.4473, 0.7026, 0.4442, 0.6785, 0.4599, 0.6534, 0.4606, 0.6785, 0.4442, 0.6785, 0.4432, 0.6534, 0.4895, 0.7793, 0.4967, 0.7818, 0.4863, 0.7793, 0.4606, 0.6284, 0.4599, 0.6534, 0.4432, 0.6534, 0.4442, 0.6284, 0.4826, 0.772, 0.4895, 0.7793, 0.4863, 0.7793, 0.4762, 0.772, 0.4627, 0.6043, 0.4606, 0.6284, 0.4442, 0.6284, 0.4473, 0.6043, 0.4762, 0.7602, 0.4826, 0.772, 0.4762, 0.772, 0.467, 0.7602, 0.4432, 0.6534, 0.4442, 0.6785, 0.4299, 0.6785, 0.4286, 0.6534, 0.4863, 0.7793, 0.4967, 0.7818, 0.4834, 0.7793, 0.4442, 0.6284, 0.4432, 0.6534, 0.4286, 0.6534, 0.4299, 0.6284, 0.4762, 0.772, 0.4863, 0.7793, 0.4834, 0.7793, 0.4706, 0.772, 0.4473, 0.6043, 0.4442, 0.6284, 0.4299, 0.6284, 0.4338, 0.6043, 0.467, 0.7602, 0.4762, 0.772, 0.4706, 0.772, 0.4589, 0.7602, 0.4589, 0.7442, 0.467, 0.7602, 0.4589, 0.7602, 0.4486, 0.7442, 0.4522, 0.7247, 0.4589, 0.7442, 0.4486, 0.7442, 0.4401, 0.7247, 0.4473, 0.7026, 0.4522, 0.7247, 0.4401, 0.7247, 0.4338, 0.7026, 0.4442, 0.6785, 0.4473, 0.7026, 0.4338, 0.7026, 0.4299, 0.6785, 0.4486, 0.7442, 0.4589, 0.7602, 0.4522, 0.7602, 0.4401, 0.7442, 0.4401, 0.7247, 0.4486, 0.7442, 0.4401, 0.7442, 0.4301, 0.7247, 0.4338, 0.7026, 0.4401, 0.7247, 0.4301, 0.7247, 0.4227, 0.7026, 0.4299, 0.6785, 0.4338, 0.7026, 0.4227, 0.7026, 0.4182, 0.6785, 0.4286, 0.6534, 0.4299, 0.6785, 0.4182, 0.6785, 0.4166, 0.6534, 0.4834, 0.7793, 0.4967, 0.7818, 0.4811, 0.7793, 0.4299, 0.6284, 0.4286, 0.6534, 0.4166, 0.6534, 0.4182, 0.6284, 0.4706, 0.772, 0.4834, 0.7793, 0.4811, 0.7793, 0.4661, 0.772, 0.4338, 0.6043, 0.4299, 0.6284, 0.4182, 0.6284, 0.4227, 0.6043, 0.4589, 0.7602, 0.4706, 0.772, 0.4661, 0.772, 0.4522, 0.7602, 0.4166, 0.6534, 0.4182, 0.6785, 0.4094, 0.6785, 0.4077, 0.6534, 0.4811, 0.7793, 0.4967, 0.7818, 0.4793, 0.7793, 0.4182, 0.6284, 0.4166, 0.6534, 0.4077, 0.6534, 0.4094, 0.6284, 0.4661, 0.772, 0.4811, 0.7793, 0.4793, 0.7793, 0.4627, 0.772, 0.4227, 0.6043, 0.4182, 0.6284, 0.4094, 0.6284, 0.4145, 0.6043, 0.4522, 0.7602, 0.4661, 0.772, 0.4627, 0.772, 0.4473, 0.7602, 0.4401, 0.7442, 0.4522, 0.7602, 0.4473, 0.7602, 0.4338, 0.7442, 0.4301, 0.7247, 0.4401, 0.7442, 0.4338, 0.7442, 0.4227, 0.7247, 0.4227, 0.7026, 0.4301, 0.7247, 0.4227, 0.7247, 0.4145, 0.7026, 0.4182, 0.6785, 0.4227, 0.7026, 0.4145, 0.7026, 0.4094, 0.6785, 0.4227, 0.7247, 0.4338, 0.7442, 0.4299, 0.7442, 0.4182, 0.7247, 0.4145, 0.7026, 0.4227, 0.7247, 0.4182, 0.7247, 0.4094, 0.7026, 0.4094, 0.6785, 0.4145, 0.7026, 0.4094, 0.7026, 0.4041, 0.6785, 0.4077, 0.6534, 0.4094, 0.6785, 0.4041, 0.6785, 0.4023, 0.6534, 0.4793, 0.7793, 0.4967, 0.7818, 0.4783, 0.7793, 0.4094, 0.6284, 0.4077, 0.6534, 0.4023, 0.6534, 0.4041, 0.6284, 0.4627, 0.772, 0.4793, 0.7793, 0.4783, 0.7793, 0.4606, 0.772, 0.4145, 0.6043, 0.4094, 0.6284, 0.4041, 0.6284, 0.4094, 0.6043, 0.4473, 0.7602, 0.4627, 0.772, 0.4606, 0.772, 0.4442, 0.7602, 0.4338, 0.7442, 0.4473, 0.7602, 0.4442, 0.7602, 0.4299, 0.7442, 0.4783, 0.7793, 0.4967, 0.7818, 0.4779, 0.7793, 0.4041, 0.6284, 0.4023, 0.6534, 0.4004, 0.6534, 0.4023, 0.6284, 0.4606, 0.772, 0.4783, 0.7793, 0.4779, 0.7793, 0.4599, 0.772, 0.4094, 0.6043, 0.4041, 0.6284, 0.4023, 0.6284, 0.4077, 0.6117, 0.4442, 0.7602, 0.4606, 0.772, 0.4599, 0.772, 0.4432, 0.7602, 0.4299, 0.7442, 0.4442, 0.7602, 0.4432, 0.7602, 0.4286, 0.7442, 0.4182, 0.7247, 0.4299, 0.7442, 0.4286, 0.7442, 0.4166, 0.7247, 0.4094, 0.7026, 0.4182, 0.7247, 0.4166, 0.7247, 0.4077, 0.7026, 0.4041, 0.6785, 0.4094, 0.7026, 0.4077, 0.7026, 0.4023, 0.6785, 0.4023, 0.6534, 0.4041, 0.6785, 0.4023, 0.6785, 0.4004, 0.6534, 0.5857, 0.6117, 0.5912, 0.6284, 0.5893, 0.6284, 0.584, 0.6043, 0.5502, 0.7602, 0.5336, 0.772, 0.5328, 0.772, 0.5492, 0.7602, 0.5648, 0.7442, 0.5502, 0.7602, 0.5492, 0.7602, 0.5635, 0.7442, 0.5768, 0.7247, 0.5648, 0.7442, 0.5635, 0.7442, 0.5752, 0.7247, 0.5857, 0.7026, 0.5768, 0.7247, 0.5752, 0.7247, 0.584, 0.7026, 0.5912, 0.6785, 0.5857, 0.7026, 0.584, 0.7026, 0.5893, 0.6785, 0.593, 0.6534, 0.5912, 0.6785, 0.5893, 0.6785, 0.5912, 0.6534, 0.5155, 0.7793, 0.4967, 0.7818, 0.5151, 0.7793, 0.5912, 0.6284, 0.593, 0.6534, 0.5912, 0.6534, 0.5893, 0.6284, 0.5336, 0.772, 0.5155, 0.7793, 0.5151, 0.7793, 0.5328, 0.772, 0.5893, 0.6785, 0.584, 0.7026, 0.5789, 0.7026, 0.584, 0.6785, 0.5912, 0.6534, 0.5893, 0.6785, 0.584, 0.6785, 0.5857, 0.6534, 0.5151, 0.7793, 0.4967, 0.7818, 0.5141, 0.7793, 0.5893, 0.6284, 0.5912, 0.6534, 0.5857, 0.6534, 0.584, 0.6284, 0.5328, 0.772, 0.5151, 0.7793, 0.5141, 0.7793, 0.5308, 0.772, 0.584, 0.6043, 0.5893, 0.6284, 0.584, 0.6284, 0.5789, 0.6043, 0.5492, 0.7602, 0.5328, 0.772, 0.5308, 0.772, 0.5461, 0.7602, 0.5635, 0.7442, 0.5492, 0.7602, 0.5461, 0.7602, 0.5596, 0.7442, 0.5752, 0.7247, 0.5635, 0.7442, 0.5596, 0.7442, 0.5707, 0.7247, 0.584, 0.7026, 0.5752, 0.7247, 0.5707, 0.7247, 0.5789, 0.7026, 0.5461, 0.7602, 0.5308, 0.772, 0.5273, 0.772, 0.5412, 0.7602, 0.5596, 0.7442, 0.5461, 0.7602, 0.5412, 0.7602, 0.5533, 0.7442, 0.5707, 0.7247, 0.5596, 0.7442, 0.5533, 0.7442, 0.5633, 0.7247, 0.5789, 0.7026, 0.5707, 0.7247, 0.5633, 0.7247, 0.5707, 0.7026, 0.584, 0.6785, 0.5789, 0.7026, 0.5707, 0.7026, 0.5752, 0.6785, 0.5857, 0.6534, 0.584, 0.6785, 0.5752, 0.6785, 0.5768, 0.6534, 0.5141, 0.7793, 0.4967, 0.7818, 0.5123, 0.7793, 0.584, 0.6284, 0.5857, 0.6534, 0.5768, 0.6534, 0.5752, 0.6284, 0.5308, 0.772, 0.5141, 0.7793, 0.5123, 0.7793, 0.5273, 0.772, 0.5789, 0.6043, 0.584, 0.6284, 0.5752, 0.6284, 0.5707, 0.6043, 0.5752, 0.6785, 0.5707, 0.7026, 0.5596, 0.7026, 0.5635, 0.6785, 0.5768, 0.6534, 0.5752, 0.6785, 0.5635, 0.6785, 0.5648, 0.6534, 0.5123, 0.7793, 0.4967, 0.7818, 0.51, 0.7793, 0.5752, 0.6284, 0.5768, 0.6534, 0.5648, 0.6534, 0.5635, 0.6284, 0.5273, 0.772, 0.5123, 0.7793, 0.51, 0.7793, 0.5228, 0.772, 0.5707, 0.6043, 0.5752, 0.6284, 0.5635, 0.6284, 0.5596, 0.6043, 0.5412, 0.7602, 0.5273, 0.772, 0.5228, 0.772, 0.5345, 0.7602, 0.5533, 0.7442, 0.5412, 0.7602, 0.5345, 0.7602, 0.5449, 0.7442, 0.5633, 0.7247, 0.5533, 0.7442, 0.5449, 0.7442, 0.5533, 0.7247, 0.5707, 0.7026, 0.5633, 0.7247, 0.5533, 0.7247, 0.5596, 0.7026, 0.5449, 0.7442, 0.5345, 0.7602, 0.5264, 0.7602, 0.5345, 0.7442, 0.5533, 0.7247, 0.5449, 0.7442, 0.5345, 0.7442, 0.5412, 0.7247, 0.5596, 0.7026, 0.5533, 0.7247, 0.5412, 0.7247, 0.5461, 0.7026, 0.5635, 0.6785, 0.5596, 0.7026, 0.5461, 0.7026, 0.5492, 0.6785, 0.5648, 0.6534, 0.5635, 0.6785, 0.5492, 0.6785, 0.5502, 0.6534, 0.51, 0.7793, 0.4967, 0.7818, 0.5071, 0.7793, 0.5635, 0.6284, 0.5648, 0.6534, 0.5502, 0.6534, 0.5492, 0.6284, 0.5228, 0.772, 0.51, 0.7793, 0.5071, 0.7793, 0.5172, 0.772, 0.5596, 0.6043, 0.5635, 0.6284, 0.5492, 0.6284, 0.5461, 0.6043, 0.5345, 0.7602, 0.5228, 0.772, 0.5172, 0.772, 0.5264, 0.7602, 0.5502, 0.6534, 0.5492, 0.6785, 0.5328, 0.6785, 0.5336, 0.6534, 0.5071, 0.7793, 0.4967, 0.7818, 0.5039, 0.7793, 0.5492, 0.6284, 0.5502, 0.6534, 0.5336, 0.6534, 0.5328, 0.6284, 0.5172, 0.772, 0.5071, 0.7793, 0.5039, 0.7793, 0.5108, 0.772, 0.5461, 0.6043, 0.5492, 0.6284, 0.5328, 0.6284, 0.5308, 0.6043, 0.5264, 0.7602, 0.5172, 0.772, 0.5108, 0.772, 0.5172, 0.7602, 0.5345, 0.7442, 0.5264, 0.7602, 0.5172, 0.7602, 0.5228, 0.7442, 0.5412, 0.7247, 0.5345, 0.7442, 0.5228, 0.7442, 0.5273, 0.7247, 0.5461, 0.7026, 0.5412, 0.7247, 0.5273, 0.7247, 0.5308, 0.7026, 0.5492, 0.6785, 0.5461, 0.7026, 0.5308, 0.7026, 0.5328, 0.6785, 0.5273, 0.7247, 0.5228, 0.7442, 0.51, 0.7442, 0.5123, 0.7247, 0.5308, 0.7026, 0.5273, 0.7247, 0.5123, 0.7247, 0.5141, 0.7026, 0.5328, 0.6785, 0.5308, 0.7026, 0.5141, 0.7026, 0.5151, 0.6785, 0.5336, 0.6534, 0.5328, 0.6785, 0.5151, 0.6785, 0.5155, 0.6534, 0.5039, 0.7793, 0.4967, 0.7818, 0.5004, 0.7793, 0.5328, 0.6284, 0.5336, 0.6534, 0.5155, 0.6534, 0.5151, 0.6284, 0.5108, 0.772, 0.5039, 0.7793, 0.5004, 0.7793, 0.5039, 0.772, 0.5308, 0.6043, 0.5328, 0.6284, 0.5151, 0.6284, 0.5141, 0.6043, 0.5172, 0.7602, 0.5108, 0.772, 0.5039, 0.772, 0.5071, 0.7602, 0.5228, 0.7442, 0.5172, 0.7602, 0.5071, 0.7602, 0.51, 0.7442, 0.5004, 0.7793, 0.4967, 0.7818, 0.4967, 0.7793, 0.5151, 0.6284, 0.5155, 0.6534, 0.4967, 0.6534, 0.4967, 0.6284, 0.5039, 0.772, 0.5004, 0.7793, 0.4967, 0.7793, 0.4967, 0.772, 0.5141, 0.6043, 0.5151, 0.6284, 0.4967, 0.6284, 0.4967, 0.6043, 0.5071, 0.7602, 0.5039, 0.772, 0.4967, 0.772, 0.4967, 0.7602, 0.51, 0.7442, 0.5071, 0.7602, 0.4967, 0.7602, 0.4967, 0.7442, 0.5123, 0.7247, 0.51, 0.7442, 0.4967, 0.7442, 0.4967, 0.7247, 0.5141, 0.7026, 0.5123, 0.7247, 0.4967, 0.7247, 0.4967, 0.7026, 0.5151, 0.6785, 0.5141, 0.7026, 0.4967, 0.7026, 0.4967, 0.6785, 0.5155, 0.6534, 0.5151, 0.6785, 0.4967, 0.6785, 0.4967, 0.6534, 0.4641, 0.6152, 0.4998, 0.6156, 0.4619, 0.6152, 0.398, 0.2536, 0.3702, 0.2581, 0.3622, 0.2582, 0.3917, 0.2536, 0.4641, 0.2525, 0.4297, 0.2538, 0.4253, 0.2538, 0.4619, 0.2525, 0.3702, 0.2581, 0.3447, 0.2892, 0.3351, 0.2892, 0.3622, 0.2582, 0.302, 0.4665, 0.3186, 0.5107, 0.3074, 0.5107, 0.2898, 0.4665, 0.3186, 0.5107, 0.3447, 0.5462, 0.3351, 0.5462, 0.3074, 0.5107, 0.2981, 0.4177, 0.302, 0.4665, 0.2898, 0.4665, 0.2857, 0.4177, 0.3702, 0.5816, 0.4081, 0.6092, 0.4025, 0.6092, 0.3622, 0.5817, 0.3186, 0.3247, 0.302, 0.3689, 0.2898, 0.3689, 0.3074, 0.3247, 0.3447, 0.2892, 0.3186, 0.3247, 0.3074, 0.3247, 0.3351, 0.2892, 0.3351, 0.2892, 0.3074, 0.3247, 0.3037, 0.3247, 0.3319, 0.2892, 0.3447, 0.5462, 0.3702, 0.5816, 0.3622, 0.5817, 0.3351, 0.5462, 0.4297, 0.2538, 0.398, 0.2536, 0.3917, 0.2536, 0.4253, 0.2538, 0.4081, 0.6092, 0.4297, 0.6139, 0.4253, 0.6139, 0.4025, 0.6092, 0.4998, 0.2521, 0.4641, 0.2525, 0.4619, 0.2525, 0.4025, 0.6092, 0.4253, 0.6139, 0.4077, 0.6117, 0.4006, 0.6092, 0.2898, 0.3689, 0.2857, 0.4177, 0.2815, 0.4177, 0.2857, 0.3689, 0.4253, 0.2538, 0.3917, 0.2536, 0.3896, 0.2536, 0.4239, 0.2538, 0.4253, 0.6139, 0.4619, 0.6152, 0.4611, 0.6152, 0.4077, 0.6117, 0.3074, 0.3247, 0.2898, 0.3689, 0.2857, 0.3689, 0.3037, 0.3247, 0.4619, 0.2525, 0.4253, 0.2538, 0.4239, 0.2538, 0.4611, 0.2525, 0.3351, 0.5462, 0.3622, 0.5817, 0.3595, 0.5817, 0.3319, 0.5462, 0.3622, 0.5817, 0.4025, 0.6092, 0.4006, 0.6092, 0.3595, 0.5817, 0.4998, 0.2521, 0.4619, 0.2525, 0.4611, 0.2525, 0.3074, 0.5107, 0.3351, 0.5462, 0.3319, 0.5462, 0.3037, 0.5107, 0.3917, 0.2536, 0.3622, 0.2582, 0.3595, 0.2582, 0.3896, 0.2536, 0.2857, 0.4177, 0.2898, 0.4665, 0.2857, 0.4665, 0.2815, 0.4177, 0.2898, 0.4665, 0.3074, 0.5107, 0.3037, 0.5107, 0.2857, 0.4665, 0.3622, 0.2582, 0.3351, 0.2892, 0.3319, 0.2892, 0.3595, 0.2582, 0.4619, 0.6152, 0.4998, 0.6156, 0.4611, 0.6152, 0.3602, 0.2893, 0.3367, 0.3247, 0.3186, 0.3247, 0.3447, 0.2892, 0.3602, 0.5461, 0.3831, 0.5816, 0.3702, 0.5816, 0.3447, 0.5462, 0.4676, 0.6152, 0.4998, 0.6156, 0.4641, 0.6152, 0.4998, 0.2521, 0.4725, 0.2525, 0.4676, 0.2525, 0.3484, 0.3689, 0.3455, 0.4177, 0.3183, 0.4177, 0.3218, 0.3689, 0.3484, 0.4665, 0.3611, 0.5107, 0.3367, 0.5107, 0.3218, 0.4665, 0.4219, 0.2535, 0.4006, 0.2581, 0.3831, 0.2581, 0.4081, 0.2535, 0.3811, 0.5461, 0.4006, 0.5816, 0.3831, 0.5816, 0.3602, 0.5461, 0.4081, 0.2535, 0.3831, 0.2581, 0.3702, 0.2581, 0.398, 0.2536, 0.3611, 0.3247, 0.3484, 0.3689, 0.3218, 0.3689, 0.3367, 0.3247, 0.3611, 0.5107, 0.3811, 0.5461, 0.3602, 0.5461, 0.3367, 0.5107, 0.4725, 0.6152, 0.4998, 0.6156, 0.4676, 0.6152, 0.4461, 0.2538, 0.4219, 0.2535, 0.4081, 0.2535, 0.4367, 0.2538, 0.4006, 0.2581, 0.3811, 0.2893, 0.3602, 0.2893, 0.3831, 0.2581, 0.3218, 0.3689, 0.3183, 0.4177, 0.2981, 0.4177, 0.302, 0.3689, 0.4998, 0.4665, 0.4998, 0.5107, 0.4616, 0.5107, 0.4581, 0.4665, 0.4998, 0.2521, 0.4998, 0.2525, 0.4923, 0.2525, 0.4998, 0.5815, 0.4998, 0.6092, 0.4805, 0.6092, 0.4725, 0.5815, 0.4998, 0.3689, 0.4998, 0.4177, 0.4572, 0.4177, 0.4581, 0.3689, 0.4998, 0.5461, 0.4998, 0.5815, 0.4725, 0.5815, 0.4671, 0.5461, 0.3183, 0.4177, 0.3218, 0.4665, 0.302, 0.4665, 0.2981, 0.4177, 0.4998, 0.258, 0.4998, 0.2893, 0.4671, 0.2893, 0.4725, 0.258, 0.4998, 0.6139, 0.4998, 0.6152, 0.4923, 0.6152, 0.485, 0.6139, 0.4998, 0.5107, 0.4998, 0.5461, 0.4671, 0.5461, 0.4616, 0.5107, 0.4998, 0.2538, 0.4998, 0.2534, 0.4783, 0.2534, 0.485, 0.2538, 0.4998, 0.6092, 0.4998, 0.6139, 0.485, 0.6139, 0.4805, 0.6092, 0.3831, 0.5816, 0.4173, 0.6092, 0.4081, 0.6092, 0.3702, 0.5816, 0.4998, 0.2534, 0.4998, 0.258, 0.4725, 0.258, 0.4783, 0.2534, 0.4998, 0.4177, 0.4998, 0.4665, 0.4581, 0.4665, 0.4572, 0.4177, 0.4998, 0.2525, 0.4998, 0.2538, 0.485, 0.2538, 0.4923, 0.2525, 0.4998, 0.3247, 0.4998, 0.3689, 0.4581, 0.3689, 0.4616, 0.3247, 0.4998, 0.6152, 0.4998, 0.6156, 0.4923, 0.6152, 0.4676, 0.2525, 0.4367, 0.2538, 0.4297, 0.2538, 0.4641, 0.2525, 0.4616, 0.5107, 0.4671, 0.5461, 0.4356, 0.5461, 0.4248, 0.5107, 0.4725, 0.258, 0.4671, 0.2893, 0.4356, 0.2893, 0.4461, 0.2581, 0.485, 0.2538, 0.4783, 0.2534, 0.4576, 0.2534, 0.4708, 0.2538, 0.4783, 0.2534, 0.4725, 0.258, 0.4461, 0.2581, 0.4576, 0.2534, 0.4998, 0.2893, 0.4998, 0.3247, 0.4616, 0.3247, 0.4671, 0.2893, 0.4367, 0.2538, 0.4081, 0.2535, 0.398, 0.2536, 0.4297, 0.2538, 0.4805, 0.6092, 0.485, 0.6139, 0.4708, 0.6139, 0.4619, 0.6092, 0.4923, 0.2525, 0.485, 0.2538, 0.4708, 0.2538, 0.485, 0.2525, 0.4923, 0.6152, 0.4998, 0.6156, 0.485, 0.6152, 0.4581, 0.3689, 0.4572, 0.4177, 0.4163, 0.4177, 0.4179, 0.3689, 0.4998, 0.2521, 0.4923, 0.2525, 0.485, 0.2525, 0.4297, 0.6139, 0.4641, 0.6152, 0.4619, 0.6152, 0.4253, 0.6139, 0.4461, 0.6139, 0.4725, 0.6152, 0.4676, 0.6152, 0.4367, 0.6139, 0.4006, 0.5816, 0.4297, 0.6092, 0.4173, 0.6092, 0.3831, 0.5816, 0.4725, 0.2525, 0.4461, 0.2538, 0.4367, 0.2538, 0.4676, 0.2525, 0.4447, 0.6092, 0.4576, 0.6139, 0.4461, 0.6139, 0.4297, 0.6092, 0.4219, 0.5816, 0.4447, 0.6092, 0.4297, 0.6092, 0.4006, 0.5816, 0.4173, 0.6092, 0.4367, 0.6139, 0.4297, 0.6139, 0.4081, 0.6092, 0.4671, 0.2893, 0.4616, 0.3247, 0.4248, 0.3247, 0.4356, 0.2893, 0.4725, 0.5815, 0.4805, 0.6092, 0.4619, 0.6092, 0.4461, 0.5815, 0.4671, 0.5461, 0.4725, 0.5815, 0.4461, 0.5815, 0.4356, 0.5461, 0.4581, 0.4665, 0.4616, 0.5107, 0.4248, 0.5107, 0.4179, 0.4665, 0.485, 0.6139, 0.4923, 0.6152, 0.485, 0.6152, 0.4708, 0.6139, 0.3218, 0.4665, 0.3367, 0.5107, 0.3186, 0.5107, 0.302, 0.4665, 0.4163, 0.4177, 0.4179, 0.4665, 0.3809, 0.4665, 0.3785, 0.4177, 0.4248, 0.3247, 0.4179, 0.3689, 0.3809, 0.3689, 0.3908, 0.3247, 0.485, 0.6152, 0.4998, 0.6156, 0.4783, 0.6152, 0.4572, 0.4177, 0.4581, 0.4665, 0.4179, 0.4665, 0.4163, 0.4177, 0.4616, 0.3247, 0.4581, 0.3689, 0.4179, 0.3689, 0.4248, 0.3247, 0.3831, 0.2581, 0.3602, 0.2893, 0.3447, 0.2892, 0.3702, 0.2581, 0.4179, 0.3689, 0.4163, 0.4177, 0.3785, 0.4177, 0.3809, 0.3689, 0.4576, 0.2534, 0.4461, 0.2581, 0.4219, 0.2581, 0.4386, 0.2535, 0.4461, 0.2581, 0.4356, 0.2893, 0.4065, 0.2893, 0.4219, 0.2581, 0.4708, 0.6139, 0.485, 0.6152, 0.4783, 0.6152, 0.4576, 0.6139, 0.4619, 0.6092, 0.4708, 0.6139, 0.4576, 0.6139, 0.4447, 0.6092, 0.4367, 0.6139, 0.4676, 0.6152, 0.4641, 0.6152, 0.4297, 0.6139, 0.4179, 0.4665, 0.4248, 0.5107, 0.3908, 0.5107, 0.3809, 0.4665, 0.485, 0.2525, 0.4708, 0.2538, 0.4576, 0.2538, 0.4783, 0.2525, 0.4248, 0.5107, 0.4356, 0.5461, 0.4065, 0.5461, 0.3908, 0.5107, 0.4356, 0.2893, 0.4248, 0.3247, 0.3908, 0.3247, 0.4065, 0.2893, 0.4461, 0.5815, 0.4619, 0.6092, 0.4447, 0.6092, 0.4219, 0.5816, 0.4998, 0.2521, 0.4676, 0.2525, 0.4641, 0.2525, 0.3908, 0.3247, 0.3809, 0.3689, 0.3484, 0.3689, 0.3611, 0.3247, 0.3908, 0.5107, 0.4065, 0.5461, 0.3811, 0.5461, 0.3611, 0.5107, 0.4708, 0.2538, 0.4576, 0.2534, 0.4386, 0.2535, 0.4576, 0.2538, 0.4356, 0.5461, 0.4461, 0.5815, 0.4219, 0.5816, 0.4065, 0.5461, 0.4998, 0.2521, 0.485, 0.2525, 0.4783, 0.2525, 0.3367, 0.5107, 0.3602, 0.5461, 0.3447, 0.5462, 0.3186, 0.5107, 0.4065, 0.5461, 0.4219, 0.5816, 0.4006, 0.5816, 0.3811, 0.5461, 0.4219, 0.2581, 0.4065, 0.2893, 0.3811, 0.2893, 0.4006, 0.2581, 0.4783, 0.2525, 0.4576, 0.2538, 0.4461, 0.2538, 0.4725, 0.2525, 0.4783, 0.6152, 0.4998, 0.6156, 0.4725, 0.6152, 0.4386, 0.2535, 0.4219, 0.2581, 0.4006, 0.2581, 0.4219, 0.2535, 0.302, 0.3689, 0.2981, 0.4177, 0.2857, 0.4177, 0.2898, 0.3689, 0.3455, 0.4177, 0.3484, 0.4665, 0.3218, 0.4665, 0.3183, 0.4177, 0.3811, 0.2893, 0.3611, 0.3247, 0.3367, 0.3247, 0.3602, 0.2893, 0.4297, 0.6092, 0.4461, 0.6139, 0.4367, 0.6139, 0.4173, 0.6092, 0.3809, 0.4665, 0.3908, 0.5107, 0.3611, 0.5107, 0.3484, 0.4665, 0.4576, 0.2538, 0.4386, 0.2535, 0.4219, 0.2535, 0.4461, 0.2538, 0.3367, 0.3247, 0.3218, 0.3689, 0.302, 0.3689, 0.3186, 0.3247, 0.4065, 0.2893, 0.3908, 0.3247, 0.3611, 0.3247, 0.3811, 0.2893, 0.4998, 0.2521, 0.4783, 0.2525, 0.4725, 0.2525, 0.3785, 0.4177, 0.3809, 0.4665, 0.3484, 0.4665, 0.3455, 0.4177, 0.3809, 0.3689, 0.3785, 0.4177, 0.3455, 0.4177, 0.3484, 0.3689, 0.4576, 0.6139, 0.4783, 0.6152, 0.4725, 0.6152, 0.4461, 0.6139, 0.5991, 0.6092, 0.5857, 0.6117, 0.5743, 0.6139, 0.5972, 0.6092, 0.696, 0.5107, 0.6678, 0.5462, 0.6645, 0.5462, 0.6922, 0.5107, 0.4998, 0.2521, 0.5386, 0.2525, 0.5378, 0.2525, 0.6402, 0.2582, 0.6678, 0.2892, 0.6645, 0.2892, 0.6375, 0.2582, 0.6402, 0.5817, 0.5991, 0.6092, 0.5972, 0.6092, 0.6375, 0.5817, 0.7182, 0.4177, 0.714, 0.4665, 0.7099, 0.4665, 0.714, 0.4177, 0.5386, 0.2525, 0.5758, 0.2538, 0.5743, 0.2538, 0.5378, 0.2525, 0.6678, 0.5462, 0.6402, 0.5817, 0.6375, 0.5817, 0.6645, 0.5462, 0.714, 0.4665, 0.696, 0.5107, 0.6922, 0.5107, 0.7099, 0.4665, 0.5758, 0.2538, 0.6101, 0.2536, 0.608, 0.2536, 0.5743, 0.2538, 0.5386, 0.6152, 0.4998, 0.6156, 0.5378, 0.6152, 0.696, 0.3247, 0.714, 0.3689, 0.7099, 0.3689, 0.6922, 0.3247, 0.714, 0.3689, 0.7182, 0.4177, 0.714, 0.4177, 0.7099, 0.3689, 0.5857, 0.6117, 0.5386, 0.6152, 0.5378, 0.6152, 0.5743, 0.6139, 0.6678, 0.2892, 0.696, 0.3247, 0.6922, 0.3247, 0.6645, 0.2892, 0.6101, 0.2536, 0.6402, 0.2582, 0.6375, 0.2582, 0.608, 0.2536, 0.5743, 0.2538, 0.608, 0.2536, 0.6017, 0.2536, 0.57, 0.2538, 0.5378, 0.6152, 0.4998, 0.6156, 0.5356, 0.6152, 0.6922, 0.3247, 0.7099, 0.3689, 0.6977, 0.3689, 0.6811, 0.3247, 0.7099, 0.3689, 0.714, 0.4177, 0.7015, 0.4177, 0.6977, 0.3689, 0.5743, 0.6139, 0.5378, 0.6152, 0.5356, 0.6152, 0.57, 0.6139, 0.6645, 0.2892, 0.6922, 0.3247, 0.6811, 0.3247, 0.655, 0.2892, 0.608, 0.2536, 0.6375, 0.2582, 0.6295, 0.2581, 0.6017, 0.2536, 0.5972, 0.6092, 0.5743, 0.6139, 0.57, 0.6139, 0.5915, 0.6092, 0.6922, 0.5107, 0.6645, 0.5462, 0.655, 0.5462, 0.6811, 0.5107, 0.4998, 0.2521, 0.5378, 0.2525, 0.5356, 0.2525, 0.6375, 0.2582, 0.6645, 0.2892, 0.655, 0.2892, 0.6295, 0.2581, 0.6375, 0.5817, 0.5972, 0.6092, 0.5915, 0.6092, 0.6295, 0.5816, 0.714, 0.4177, 0.7099, 0.4665, 0.6977, 0.4665, 0.7015, 0.4177, 0.5378, 0.2525, 0.5743, 0.2538, 0.57, 0.2538, 0.5356, 0.2525, 0.6645, 0.5462, 0.6375, 0.5817, 0.6295, 0.5816, 0.655, 0.5462, 0.7099, 0.4665, 0.6922, 0.5107, 0.6811, 0.5107, 0.6977, 0.4665, 0.6811, 0.5107, 0.655, 0.5462, 0.6395, 0.5461, 0.6629, 0.5107, 0.4998, 0.2521, 0.5356, 0.2525, 0.532, 0.2525, 0.6295, 0.2581, 0.655, 0.2892, 0.6395, 0.2893, 0.6165, 0.2581, 0.6295, 0.5816, 0.5915, 0.6092, 0.5824, 0.6092, 0.6165, 0.5816, 0.7015, 0.4177, 0.6977, 0.4665, 0.6779, 0.4665, 0.6814, 0.4177, 0.5356, 0.2525, 0.57, 0.2538, 0.563, 0.2538, 0.532, 0.2525, 0.655, 0.5462, 0.6295, 0.5816, 0.6165, 0.5816, 0.6395, 0.5461, 0.6977, 0.4665, 0.6811, 0.5107, 0.6629, 0.5107, 0.6779, 0.4665, 0.57, 0.2538, 0.6017, 0.2536, 0.5915, 0.2535, 0.563, 0.2538, 0.5356, 0.6152, 0.4998, 0.6156, 0.532, 0.6152, 0.6811, 0.3247, 0.6977, 0.3689, 0.6779, 0.3689, 0.6629, 0.3247, 0.6977, 0.3689, 0.7015, 0.4177, 0.6814, 0.4177, 0.6779, 0.3689, 0.57, 0.6139, 0.5356, 0.6152, 0.532, 0.6152, 0.563, 0.6139, 0.655, 0.2892, 0.6811, 0.3247, 0.6629, 0.3247, 0.6395, 0.2893, 0.6017, 0.2536, 0.6295, 0.2581, 0.6165, 0.2581, 0.5915, 0.2535, 0.5915, 0.6092, 0.57, 0.6139, 0.563, 0.6139, 0.5824, 0.6092, 0.532, 0.6152, 0.4998, 0.6156, 0.5272, 0.6152, 0.6629, 0.3247, 0.6779, 0.3689, 0.6512, 0.3689, 0.6386, 0.3247, 0.6779, 0.3689, 0.6814, 0.4177, 0.6542, 0.4177, 0.6512, 0.3689, 0.563, 0.6139, 0.532, 0.6152, 0.5272, 0.6152, 0.5535, 0.6139, 0.6395, 0.2893, 0.6629, 0.3247, 0.6386, 0.3247, 0.6186, 0.2893, 0.5915, 0.2535, 0.6165, 0.2581, 0.5991, 0.2581, 0.5778, 0.2535, 0.5824, 0.6092, 0.563, 0.6139, 0.5535, 0.6139, 0.57, 0.6092, 0.6629, 0.5107, 0.6395, 0.5461, 0.6186, 0.5461, 0.6386, 0.5107, 0.4998, 0.2521, 0.532, 0.2525, 0.5272, 0.2525, 0.6165, 0.2581, 0.6395, 0.2893, 0.6186, 0.2893, 0.5991, 0.2581, 0.6165, 0.5816, 0.5824, 0.6092, 0.57, 0.6092, 0.5991, 0.5816, 0.6814, 0.4177, 0.6779, 0.4665, 0.6512, 0.4665, 0.6542, 0.4177, 0.532, 0.2525, 0.563, 0.2538, 0.5535, 0.2538, 0.5272, 0.2525, 0.6395, 0.5461, 0.6165, 0.5816, 0.5991, 0.5816, 0.6186, 0.5461, 0.6779, 0.4665, 0.6629, 0.5107, 0.6386, 0.5107, 0.6512, 0.4665, 0.563, 0.2538, 0.5915, 0.2535, 0.5778, 0.2535, 0.5535, 0.2538, 0.4998, 0.2521, 0.5272, 0.2525, 0.5213, 0.2525, 0.5991, 0.2581, 0.6186, 0.2893, 0.5931, 0.2893, 0.5778, 0.2581, 0.5991, 0.5816, 0.57, 0.6092, 0.555, 0.6092, 0.5778, 0.5816, 0.6542, 0.4177, 0.6512, 0.4665, 0.6188, 0.4665, 0.6211, 0.4177, 0.5272, 0.2525, 0.5535, 0.2538, 0.542, 0.2538, 0.5213, 0.2525, 0.6186, 0.5461, 0.5991, 0.5816, 0.5778, 0.5816, 0.5931, 0.5461, 0.6512, 0.4665, 0.6386, 0.5107, 0.6088, 0.5107, 0.6188, 0.4665, 0.5535, 0.2538, 0.5778, 0.2535, 0.5611, 0.2535, 0.542, 0.2538, 0.5272, 0.6152, 0.4998, 0.6156, 0.5213, 0.6152, 0.6386, 0.3247, 0.6512, 0.3689, 0.6188, 0.3689, 0.6088, 0.3247, 0.6512, 0.3689, 0.6542, 0.4177, 0.6211, 0.4177, 0.6188, 0.3689, 0.5535, 0.6139, 0.5272, 0.6152, 0.5213, 0.6152, 0.542, 0.6139, 0.6186, 0.2893, 0.6386, 0.3247, 0.6088, 0.3247, 0.5931, 0.2893, 0.5778, 0.2535, 0.5991, 0.2581, 0.5778, 0.2581, 0.5611, 0.2535, 0.57, 0.6092, 0.5535, 0.6139, 0.542, 0.6139, 0.555, 0.6092, 0.6386, 0.5107, 0.6186, 0.5461, 0.5931, 0.5461, 0.6088, 0.5107, 0.6088, 0.3247, 0.6188, 0.3689, 0.5818, 0.3689, 0.5749, 0.3247, 0.6188, 0.3689, 0.6211, 0.4177, 0.5834, 0.4177, 0.5818, 0.3689, 0.542, 0.6139, 0.5213, 0.6152, 0.5147, 0.6152, 0.5289, 0.6139, 0.5931, 0.2893, 0.6088, 0.3247, 0.5749, 0.3247, 0.5641, 0.2893, 0.5611, 0.2535, 0.5778, 0.2581, 0.5535, 0.2581, 0.542, 0.2534, 0.555, 0.6092, 0.542, 0.6139, 0.5289, 0.6139, 0.5378, 0.6092, 0.6088, 0.5107, 0.5931, 0.5461, 0.5641, 0.5461, 0.5749, 0.5107, 0.4998, 0.2521, 0.5213, 0.2525, 0.5147, 0.2525, 0.5778, 0.2581, 0.5931, 0.2893, 0.5641, 0.2893, 0.5535, 0.2581, 0.5778, 0.5816, 0.555, 0.6092, 0.5378, 0.6092, 0.5535, 0.5815, 0.6211, 0.4177, 0.6188, 0.4665, 0.5818, 0.4665, 0.5834, 0.4177, 0.5213, 0.2525, 0.542, 0.2538, 0.5289, 0.2538, 0.5147, 0.2525, 0.5931, 0.5461, 0.5778, 0.5816, 0.5535, 0.5815, 0.5641, 0.5461, 0.6188, 0.4665, 0.6088, 0.5107, 0.5749, 0.5107, 0.5818, 0.4665, 0.542, 0.2538, 0.5611, 0.2535, 0.542, 0.2534, 0.5289, 0.2538, 0.5213, 0.6152, 0.4998, 0.6156, 0.5147, 0.6152, 0.5535, 0.2581, 0.5641, 0.2893, 0.5326, 0.2893, 0.5272, 0.258, 0.5535, 0.5815, 0.5378, 0.6092, 0.5192, 0.6092, 0.5272, 0.5815, 0.5834, 0.4177, 0.5818, 0.4665, 0.5416, 0.4665, 0.5424, 0.4177, 0.5147, 0.2525, 0.5289, 0.2538, 0.5147, 0.2538, 0.5074, 0.2525, 0.5641, 0.5461, 0.5535, 0.5815, 0.5272, 0.5815, 0.5326, 0.5461, 0.5818, 0.4665, 0.5749, 0.5107, 0.5381, 0.5107, 0.5416, 0.4665, 0.5289, 0.2538, 0.542, 0.2534, 0.5213, 0.2534, 0.5147, 0.2538, 0.5147, 0.6152, 0.4998, 0.6156, 0.5074, 0.6152, 0.5749, 0.3247, 0.5818, 0.3689, 0.5416, 0.3689, 0.5381, 0.3247, 0.5818, 0.3689, 0.5834, 0.4177, 0.5424, 0.4177, 0.5416, 0.3689, 0.5289, 0.6139, 0.5147, 0.6152, 0.5074, 0.6152, 0.5147, 0.6139, 0.5641, 0.2893, 0.5749, 0.3247, 0.5381, 0.3247, 0.5326, 0.2893, 0.542, 0.2534, 0.5535, 0.2581, 0.5272, 0.258, 0.5213, 0.2534, 0.5378, 0.6092, 0.5289, 0.6139, 0.5147, 0.6139, 0.5192, 0.6092, 0.5749, 0.5107, 0.5641, 0.5461, 0.5326, 0.5461, 0.5381, 0.5107, 0.4998, 0.2521, 0.5147, 0.2525, 0.5074, 0.2525, 0.5147, 0.6139, 0.5074, 0.6152, 0.4998, 0.6152, 0.4998, 0.6139, 0.5326, 0.2893, 0.5381, 0.3247, 0.4998, 0.3247, 0.4998, 0.2893, 0.5213, 0.2534, 0.5272, 0.258, 0.4998, 0.258, 0.4998, 0.2534, 0.5192, 0.6092, 0.5147, 0.6139, 0.4998, 0.6139, 0.4998, 0.6092, 0.5381, 0.5107, 0.5326, 0.5461, 0.4998, 0.5461, 0.4998, 0.5107, 0.4998, 0.2521, 0.5074, 0.2525, 0.4998, 0.2525, 0.5272, 0.258, 0.5326, 0.2893, 0.4998, 0.2893, 0.4998, 0.258, 0.5272, 0.5815, 0.5192, 0.6092, 0.4998, 0.6092, 0.4998, 0.5815, 0.5424, 0.4177, 0.5416, 0.4665, 0.4998, 0.4665, 0.4998, 0.4177, 0.5074, 0.2525, 0.5147, 0.2538, 0.4998, 0.2538, 0.4998, 0.2525, 0.5326, 0.5461, 0.5272, 0.5815, 0.4998, 0.5815, 0.4998, 0.5461, 0.5416, 0.4665, 0.5381, 0.5107, 0.4998, 0.5107, 0.4998, 0.4665, 0.5147, 0.2538, 0.5213, 0.2534, 0.4998, 0.2534, 0.4998, 0.2538, 0.5074, 0.6152, 0.4998, 0.6156, 0.4998, 0.6152, 0.5381, 0.3247, 0.5416, 0.3689, 0.4998, 0.3689, 0.4998, 0.3247, 0.5416, 0.3689, 0.5424, 0.4177, 0.4998, 0.4177, 0.4998, 0.3689, 0.2746, 0.8473, 0.2554, 0.8551, 0.2354, 0.8577, 0.2155, 0.8551, 0.1963, 0.8473, 0.1786, 0.8347, 0.1631, 0.8177, 0.1503, 0.797, 0.1409, 0.7734, 0.135, 0.7478, 0.1331, 0.7212, 0.135, 0.6946, 0.1409, 0.6769, 0.33, 0.6769, 0.3358, 0.6946, 0.3378, 0.7212, 0.3358, 0.7478, 0.33, 0.7734, 0.3205, 0.797, 0.3078, 0.8177, 0.2923, 0.8347, 0.3595, 0.5817, 0.4006, 0.6092, 0.4026, 0.6055, 0.3623, 0.5785, 0.2732, 0.6803, 0.33, 0.6769, 0.3374, 0.674, 0.381, 0.6448, 0.4102, 0.6071, 0.4402, 0.5696, 0.4592, 0.5226, 0.4637, 0.4709, 0.4592, 0.4192, 0.4402, 0.3722, 0.4102, 0.3347, 0.381, 0.3017, 0.3491, 0.2969, 0.3127, 0.2971, 0.2732, 0.2957, 0.2321, 0.2952, 0.191, 0.2957, 0.1516, 0.2971, 0.1152, 0.2969, 0.08326, 0.3017, 0.05401, 0.3347, 0.02405, 0.3722, 0.005005, 0.4192, 0.0005561, 0.4709, 0.005005, 0.5226, 0.02405, 0.5696, 0.05401, 0.6071, 0.08326, 0.6448, 0.1269, 0.674, 0.1409, 0.6769, 0.191, 0.6803, 0.2321, 0.6808, 0.5386, 0.2525, 0.4998, 0.2521, 0.4998, 0.2555, 0.5378, 0.2559, 0.5758, 0.2538, 0.5386, 0.2525, 0.5378, 0.2559, 0.5743, 0.2572, 0.714, 0.4665, 0.7182, 0.4177, 0.7138, 0.4178, 0.7097, 0.4656, 0.3595, 0.2582, 0.3319, 0.2892, 0.3352, 0.2919, 0.3623, 0.2615, 0.696, 0.5107, 0.714, 0.4665, 0.7097, 0.4656, 0.6921, 0.509, 0.7182, 0.4177, 0.714, 0.3689, 0.7097, 0.37, 0.7138, 0.4178, 0.696, 0.3247, 0.6678, 0.2892, 0.6644, 0.2919, 0.6921, 0.3267, 0.5971, 0.6055, 0.5857, 0.6117, 0.5991, 0.6092, 0.4077, 0.6117, 0.4026, 0.6055, 0.4006, 0.6092, 0.2857, 0.4665, 0.3037, 0.5107, 0.3076, 0.509, 0.29, 0.4656, 0.5991, 0.6092, 0.6402, 0.5817, 0.6374, 0.5785, 0.5971, 0.6055, 0.3037, 0.3247, 0.2857, 0.3689, 0.29, 0.37, 0.3076, 0.3267, 0.6402, 0.5817, 0.6678, 0.5462, 0.6644, 0.5437, 0.6374, 0.5785, 0.3319, 0.5462, 0.3595, 0.5817, 0.3623, 0.5785, 0.3352, 0.5437, 0.2815, 0.4177, 0.2857, 0.4665, 0.29, 0.4656, 0.2858, 0.4178, 0.6101, 0.2536, 0.5758, 0.2538, 0.5743, 0.2572, 0.6079, 0.257, 0.3037, 0.5107, 0.3319, 0.5462, 0.3352, 0.5437, 0.3076, 0.509, 0.4998, 0.2521, 0.4611, 0.2525, 0.4619, 0.2559, 0.4998, 0.2555, 0.714, 0.3689, 0.696, 0.3247, 0.6921, 0.3267, 0.7097, 0.37, 0.4239, 0.2538, 0.3896, 0.2536, 0.3918, 0.257, 0.4254, 0.2572, 0.3319, 0.2892, 0.3037, 0.3247, 0.3076, 0.3267, 0.3352, 0.2919, 0.6402, 0.2582, 0.6101, 0.2536, 0.6079, 0.257, 0.6374, 0.2615, 0.4611, 0.2525, 0.4239, 0.2538, 0.4254, 0.2572, 0.4619, 0.2559, 0.6678, 0.5462, 0.696, 0.5107, 0.6921, 0.509, 0.6644, 0.5437, 0.2857, 0.3689, 0.2815, 0.4177, 0.2858, 0.4178, 0.29, 0.37, 0.6678, 0.2892, 0.6402, 0.2582, 0.6374, 0.2615, 0.6644, 0.2919, 0.3896, 0.2536, 0.3595, 0.2582, 0.3623, 0.2615, 0.3918, 0.257])
me_cube_001.materials.append(mat_material)
me_cube_001.use_remesh_preserve_volume = False
me_cube_001.use_remesh_preserve_attributes = False
me_cube_001.use_mirror_vertex_groups = False
me_cube_001.update()

# ---- objects
ob_cube_001 = bpy.data.objects.new('Cube.001', me_cube_001)

# ---- transforms, parenting, visibility, modifiers, constraints
ob_cube_001.location = (0.0, 0.0, -0.6955)
ob_cube_001.rotation_euler = (0.0, -0.0, 3.142)
ob_cube_001.scale = (1.351, 1.351, 1.351)
ob_cube_001.lock_rotations_4d = False
ob_cube_001.empty_display_type = 'ARROWS'
ob_cube_001.lineart.crease_threshold = 0.0

# ---- collection membership
col_collection_1.objects.link(ob_cube_001)

# ---- scene / render settings (as saved in the file)
scene.frame_start = 1; scene.frame_end = 250; scene.frame_set(1)
scene.render.engine = 'BLENDER_EEVEE_NEXT'
scene.render.resolution_percentage = 50
scene.render.dither_intensity = 0.0
scene.cycles.use_denoising = False
scene.cycles.samples = 128
scene.cycles.sampling_pattern = 'TABULATED_SOBOL'
scene.cycles.light_sampling_threshold = 0.0
scene.cycles.use_adaptive_sampling = False
scene.cycles.use_light_tree = False
scene.cycles.blur_glossy = 0.0
scene.cycles.sample_clamp_indirect = 0.0
scene.view_settings.view_transform = 'Standard'
bpy.context.view_layer.update()

# ---- added for rendering (the .blend has no active camera and no usable light): camera, sun
cam_auto = bpy.data.cameras.new('AutoCamera')
cam_auto.lens = 50.0
cam_auto.sensor_width = 36.0
cam_auto.clip_end = 1000.0
ob_auto_camera = bpy.data.objects.new('AutoCamera', cam_auto)
scene.collection.objects.link(ob_auto_camera)
ob_auto_camera.location = (9.14679, -12.6108, 7.43719)
ob_auto_camera.rotation_euler = (1.09748, -7.21219e-08, 0.694738)
scene.camera = ob_auto_camera
light_auto_sun = bpy.data.lights.new('AutoSun', 'SUN')
light_auto_sun.energy = 3.0
light_auto_sun.angle = 0.0523599
ob_auto_sun = bpy.data.objects.new('AutoSun', light_auto_sun)
scene.collection.objects.link(ob_auto_sun)
ob_auto_sun.rotation_euler = (0.872665, 0.174533, 0.523599)
bpy.context.view_layer.update()
